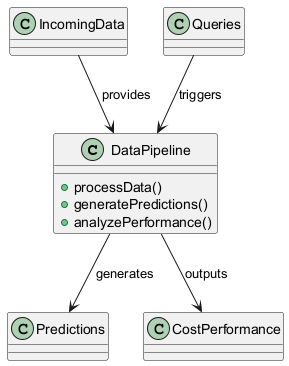

The diagram above was rendered by PlantUML. Its source (embedded in the PNG):
@startuml
class DataPipeline {
  +processData()
  +generatePredictions()
  +analyzePerformance()
}

class IncomingData
class Queries
class Predictions
class CostPerformance

IncomingData --> DataPipeline : provides
Queries --> DataPipeline : triggers
DataPipeline --> Predictions : generates
DataPipeline --> CostPerformance : outputs
@enduml